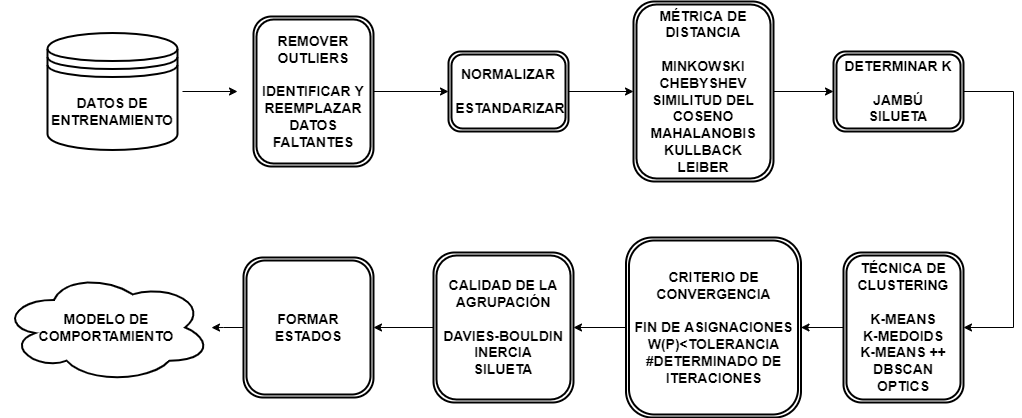

The diagram above was exported from draw.io. Its source (the exported page's mxGraphModel, read from the mxfile embedded in the PNG):
<mxGraphModel dx="1408" dy="851" grid="1" gridSize="10" guides="1" tooltips="1" connect="1" arrows="1" fold="1" page="1" pageScale="1" pageWidth="3300" pageHeight="4681" math="0" shadow="0">
  <root>
    <mxCell id="0" />
    <mxCell id="1" parent="0" />
    <mxCell id="o0SD-pTZjfempGdTZcwK-14" value="" style="edgeStyle=orthogonalEdgeStyle;rounded=0;orthogonalLoop=1;jettySize=auto;html=1;fontSize=14;exitX=1;exitY=0.5;exitDx=0;exitDy=0;" edge="1" parent="1" source="o0SD-pTZjfempGdTZcwK-1">
      <mxGeometry relative="1" as="geometry">
        <mxPoint x="166" y="150" as="sourcePoint" />
        <mxPoint x="246" y="153" as="targetPoint" />
      </mxGeometry>
    </mxCell>
    <mxCell id="o0SD-pTZjfempGdTZcwK-1" value="&lt;b&gt;&lt;font style=&quot;font-size: 14px;&quot;&gt;DATOS DE ENTRENAMIENTO&lt;/font&gt;&lt;/b&gt;" style="shape=datastore;whiteSpace=wrap;html=1;perimeterSpacing=5;strokeWidth=2;" vertex="1" parent="1">
      <mxGeometry x="56" y="94.5" width="130" height="117" as="geometry" />
    </mxCell>
    <mxCell id="o0SD-pTZjfempGdTZcwK-15" value="" style="edgeStyle=orthogonalEdgeStyle;rounded=0;orthogonalLoop=1;jettySize=auto;html=1;fontSize=14;" edge="1" parent="1" source="o0SD-pTZjfempGdTZcwK-2" target="o0SD-pTZjfempGdTZcwK-5">
      <mxGeometry relative="1" as="geometry" />
    </mxCell>
    <mxCell id="o0SD-pTZjfempGdTZcwK-2" value="&lt;b style=&quot;font-size: 14px;&quot;&gt;REMOVER OUTLIERS&lt;br&gt;&lt;br&gt;IDENTIFICAR Y REEMPLAZAR DATOS FALTANTES&lt;/b&gt;" style="shape=ext;double=1;rounded=1;whiteSpace=wrap;html=1;strokeWidth=2;" vertex="1" parent="1">
      <mxGeometry x="262" y="78" width="120" height="150" as="geometry" />
    </mxCell>
    <mxCell id="o0SD-pTZjfempGdTZcwK-16" value="" style="edgeStyle=orthogonalEdgeStyle;rounded=0;orthogonalLoop=1;jettySize=auto;html=1;fontSize=14;" edge="1" parent="1" source="o0SD-pTZjfempGdTZcwK-5" target="o0SD-pTZjfempGdTZcwK-6">
      <mxGeometry relative="1" as="geometry" />
    </mxCell>
    <mxCell id="o0SD-pTZjfempGdTZcwK-5" value="&lt;b style=&quot;font-size: 14px;&quot;&gt;NORMALIZAR&lt;br&gt;&lt;br&gt;&amp;nbsp;ESTANDARIZAR&lt;/b&gt;" style="shape=ext;double=1;rounded=1;whiteSpace=wrap;html=1;strokeWidth=2;" vertex="1" parent="1">
      <mxGeometry x="457" y="113" width="120" height="80" as="geometry" />
    </mxCell>
    <mxCell id="o0SD-pTZjfempGdTZcwK-17" value="" style="edgeStyle=orthogonalEdgeStyle;rounded=0;orthogonalLoop=1;jettySize=auto;html=1;fontSize=14;" edge="1" parent="1" source="o0SD-pTZjfempGdTZcwK-6" target="o0SD-pTZjfempGdTZcwK-7">
      <mxGeometry relative="1" as="geometry" />
    </mxCell>
    <mxCell id="o0SD-pTZjfempGdTZcwK-6" value="&lt;b style=&quot;font-size: 14px;&quot;&gt;MÉTRICA DE DISTANCIA&lt;br&gt;&lt;br&gt;MINKOWSKI&lt;br&gt;CHEBYSHEV&lt;br&gt;SIMILITUD DEL COSENO&lt;br&gt;MAHALANOBIS&lt;br&gt;KULLBACK LEIBER&lt;/b&gt;" style="shape=ext;double=1;rounded=1;whiteSpace=wrap;html=1;strokeWidth=2;" vertex="1" parent="1">
      <mxGeometry x="642" y="63" width="140" height="180" as="geometry" />
    </mxCell>
    <mxCell id="o0SD-pTZjfempGdTZcwK-7" value="&lt;b style=&quot;font-size: 14px;&quot;&gt;DETERMINAR K&lt;br&gt;&lt;br&gt;JAMBÚ&lt;br&gt;SILUETA&lt;/b&gt;" style="shape=ext;double=1;rounded=1;whiteSpace=wrap;html=1;strokeWidth=2;" vertex="1" parent="1">
      <mxGeometry x="842" y="113" width="130" height="80" as="geometry" />
    </mxCell>
    <mxCell id="o0SD-pTZjfempGdTZcwK-19" value="" style="edgeStyle=orthogonalEdgeStyle;rounded=0;orthogonalLoop=1;jettySize=auto;html=1;fontSize=14;" edge="1" parent="1" source="o0SD-pTZjfempGdTZcwK-8" target="o0SD-pTZjfempGdTZcwK-9">
      <mxGeometry relative="1" as="geometry" />
    </mxCell>
    <mxCell id="o0SD-pTZjfempGdTZcwK-8" value="&lt;b style=&quot;font-size: 14px;&quot;&gt;TÉCNICA DE CLUSTERING&lt;br&gt;&lt;br&gt;K-MEANS&lt;br&gt;K-MEDOIDS&lt;br&gt;K-MEANS ++&lt;br&gt;DBSCAN&lt;br&gt;OPTICS&lt;/b&gt;" style="shape=ext;double=1;rounded=1;whiteSpace=wrap;html=1;strokeWidth=2;" vertex="1" parent="1">
      <mxGeometry x="852" y="314" width="120" height="150" as="geometry" />
    </mxCell>
    <mxCell id="o0SD-pTZjfempGdTZcwK-20" value="" style="edgeStyle=orthogonalEdgeStyle;rounded=0;orthogonalLoop=1;jettySize=auto;html=1;fontSize=14;" edge="1" parent="1" source="o0SD-pTZjfempGdTZcwK-9" target="o0SD-pTZjfempGdTZcwK-10">
      <mxGeometry relative="1" as="geometry" />
    </mxCell>
    <mxCell id="o0SD-pTZjfempGdTZcwK-9" value="&lt;b style=&quot;font-size: 14px;&quot;&gt;CRITERIO DE CONVERGENCIA&lt;br&gt;&lt;br&gt;FIN DE ASIGNACIONES&lt;br&gt;W(P)&amp;lt;TOLERANCIA&lt;br&gt;#DETERMINADO DE ITERACIONES&lt;/b&gt;" style="shape=ext;double=1;rounded=1;whiteSpace=wrap;html=1;strokeWidth=2;" vertex="1" parent="1">
      <mxGeometry x="634.5" y="299" width="175" height="180" as="geometry" />
    </mxCell>
    <mxCell id="o0SD-pTZjfempGdTZcwK-21" value="" style="edgeStyle=orthogonalEdgeStyle;rounded=0;orthogonalLoop=1;jettySize=auto;html=1;fontSize=14;" edge="1" parent="1" source="o0SD-pTZjfempGdTZcwK-10" target="o0SD-pTZjfempGdTZcwK-11">
      <mxGeometry relative="1" as="geometry" />
    </mxCell>
    <mxCell id="o0SD-pTZjfempGdTZcwK-10" value="&lt;b style=&quot;font-size: 14px;&quot;&gt;CALIDAD DE LA AGRUPACIÓN&lt;br&gt;&lt;br&gt;DAVIES-BOULDIN&lt;br&gt;INERCIA&lt;br&gt;SILUETA&lt;/b&gt;" style="shape=ext;double=1;rounded=1;whiteSpace=wrap;html=1;strokeWidth=2;" vertex="1" parent="1">
      <mxGeometry x="442" y="314" width="140" height="150" as="geometry" />
    </mxCell>
    <mxCell id="o0SD-pTZjfempGdTZcwK-23" value="" style="edgeStyle=orthogonalEdgeStyle;rounded=0;orthogonalLoop=1;jettySize=auto;html=1;fontSize=14;" edge="1" parent="1" source="o0SD-pTZjfempGdTZcwK-11" target="o0SD-pTZjfempGdTZcwK-13">
      <mxGeometry relative="1" as="geometry" />
    </mxCell>
    <mxCell id="o0SD-pTZjfempGdTZcwK-11" value="&lt;b&gt;&lt;font style=&quot;font-size: 14px;&quot;&gt;FORMAR ESTADOS&lt;/font&gt;&lt;/b&gt;" style="shape=ext;double=1;rounded=1;whiteSpace=wrap;html=1;strokeWidth=2;" vertex="1" parent="1">
      <mxGeometry x="252" y="319" width="130" height="140" as="geometry" />
    </mxCell>
    <mxCell id="o0SD-pTZjfempGdTZcwK-13" value="&lt;b&gt;&lt;font style=&quot;font-size: 14px;&quot;&gt;MODELO DE COMPORTAMIENTO&lt;/font&gt;&lt;/b&gt;" style="ellipse;shape=cloud;whiteSpace=wrap;html=1;strokeWidth=2;" vertex="1" parent="1">
      <mxGeometry x="10" y="333.75" width="210" height="110.5" as="geometry" />
    </mxCell>
    <mxCell id="o0SD-pTZjfempGdTZcwK-18" value="" style="edgeStyle=elbowEdgeStyle;elbow=horizontal;endArrow=classic;html=1;rounded=0;fontSize=14;entryX=1;entryY=0.5;entryDx=0;entryDy=0;" edge="1" parent="1" source="o0SD-pTZjfempGdTZcwK-7" target="o0SD-pTZjfempGdTZcwK-8">
      <mxGeometry width="50" height="50" relative="1" as="geometry">
        <mxPoint x="622" y="400" as="sourcePoint" />
        <mxPoint x="672" y="350" as="targetPoint" />
        <Array as="points">
          <mxPoint x="1022" y="290" />
        </Array>
      </mxGeometry>
    </mxCell>
  </root>
</mxGraphModel>